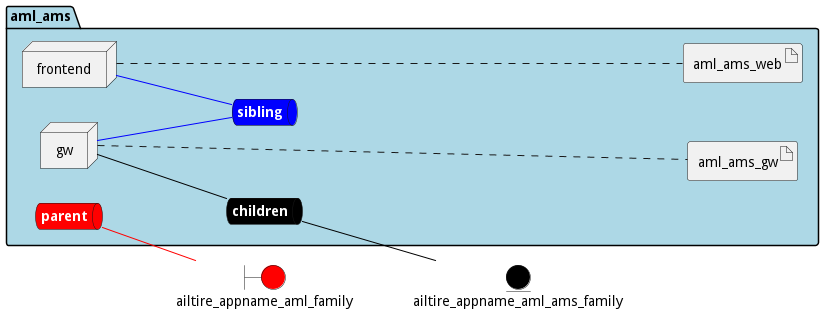

The diagram above was rendered by PlantUML. Its source (embedded in the PNG):
@startuml

left to right direction


boundary ailtire_appname_aml_family #red


entity ailtire_appname_aml_ams_family #black




package "aml_ams" #lightblue {
    queue childrennet #black [
            <b><color:white>children</color></b>
    ]
    
    childrennet -[#black]- ailtire_appname_aml_ams_family
    
    queue siblingnet #blue [
            <b><color:white>sibling</color></b>
    ]
    
    queue parentnet #red [
            <b><color:white>parent</color></b>
    ]
    
    parentnet -[#red]- ailtire_appname_aml_family
    

node "frontend" as frontendService
node "gw" as gwService


        artifact "aml_ams_web" as aml_ams_webimage
    
        artifact "aml_ams_gw" as aml_ams_gwimage
    
}

frontendService -[#blue]- siblingnet

gwService -[#black]- childrennet

gwService -[#blue]- siblingnet
frontendService .... aml_ams_webimage
gwService .... aml_ams_gwimage


@enduml